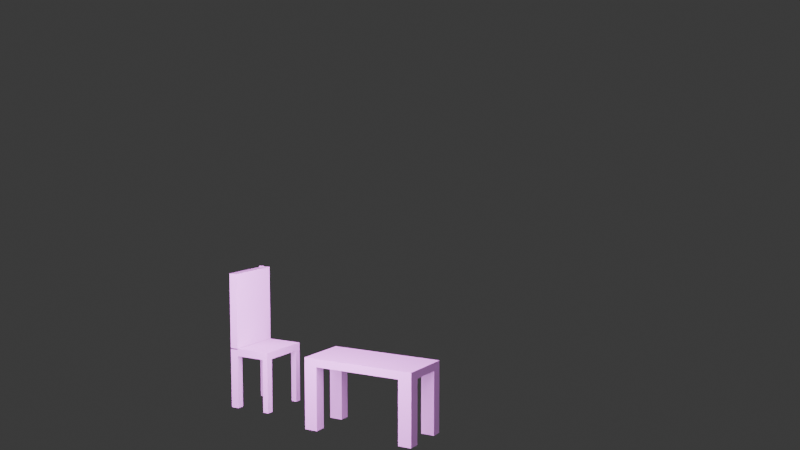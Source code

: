 # Source: tp1.blend  (saved by Blender 4.2.66; exported with 4.5.12 LTS)
import bpy
from mathutils import Matrix  # noqa: F401  (used for matrix-valued properties, if any)

bpy.ops.wm.read_factory_settings(use_empty=True)
scene = bpy.context.scene
scene.name = 'Scene'

# ---- collections
col_collection = bpy.data.collections.new('Collection'); scene.collection.children.link(col_collection)

# ---- materials (node trees are filled in below, after node groups)
mat_material = bpy.data.materials.new('Material')
mat_material.alpha_threshold = 0.0
mat_material.use_transparent_shadow = False
mat_material.roughness = 0.5
mat_material.line_color = (0.0, 0.0, 0.0, 1.0)

# ---- material node trees
mat_material.use_nodes = True; mat_material.node_tree.nodes.clear()
_N = mat_material.node_tree.nodes; _L = mat_material.node_tree.links
n0 = _N.new('ShaderNodeOutputMaterial'); n0.name = 'Material Output'; n0.location = (300, 300)
n1 = _N.new('ShaderNodeBsdfPrincipled'); n1.name = 'Principled BSDF'; n1.location = (10, 300)
n1.inputs[3].default_value = 1.45
_L.new(n1.outputs[0], n0.inputs[0])
n0.is_active_output = True

# ---- world
world_world = bpy.data.worlds.new('World'); scene.world = world_world
world_world.use_nodes = True; world_world.node_tree.nodes.clear()
_N = world_world.node_tree.nodes; _L = world_world.node_tree.links
n0 = _N.new('ShaderNodeOutputWorld'); n0.name = 'World Output'; n0.location = (300, 300)
n1 = _N.new('ShaderNodeBackground'); n1.name = 'Background'; n1.location = (10, 300)
n1.inputs[0].default_value = (0.05088, 0.05088, 0.05088, 1.0)
_L.new(n1.outputs[0], n0.inputs[0])
n0.is_active_output = True
world_world.color = (0.05088, 0.05088, 0.05088)
world_world.sun_shadow_jitter_overblur = 0.0

# ---- cameras
cam_camera_003 = bpy.data.cameras.new('Camera.003')
cam_camera_003.show_safe_areas = True
cam_camera_003.show_background_images = True

# ---- lights
light_point = bpy.data.lights.new('Point', 'SPOT')
light_point.color = (0.8061, 0.5352, 1.0)
light_point.energy = 2900.0
light_point.shadow_soft_size = 10.18
light_point.spot_blend = 0.0002293
light_point.spot_size = 3.142
light_point_001 = bpy.data.lights.new('Point.001', 'POINT')
light_point_001.color = (0.8859, 0.2447, 1.0)
light_point_001.energy = 3e+04
light_point_001.shadow_soft_size = 9.467

# ---- meshes
me_cube = bpy.data.meshes.new('Cube')
me_cube.from_pydata([(1.0, 1.0, 1.0), (1.0, 1.0, -1.0), (1.0, -1.0, 1.0), (1.0, -1.0, -1.0), (-1.0, 1.0, 1.0), (-1.0, 1.0, -1.0), (-1.0, -1.0, 1.0), (-1.0, -1.0, -1.0), (-1.0, 0.7687, -1.0), (1.0, 0.7687, 1.0), (-1.0, 0.7687, 1.0), (1.0, 0.7687, -1.0), (-0.6075, 1.0, -1.0), (-0.6075, -1.0, 1.0), (-0.6075, -1.0, -1.0), (-0.6075, 1.0, 1.0), (-0.6075, 0.7687, -1.0), (-0.6075, 0.7687, 1.0), (-1.0, -0.7661, -1.0), (1.0, -0.7661, 1.0), (-1.0, -0.7661, 1.0), (1.0, -0.7661, -1.0), (-0.6075, -0.7661, -1.0), (-0.6075, -0.7661, 1.0), (0.5672, -1.0, -1.0), (0.5672, 1.0, 1.0), (0.5672, 0.7687, 1.0), (0.5672, 1.0, -1.0), (0.5672, -1.0, 1.0), (0.5672, 0.7687, -1.0), (0.5672, -0.7661, 1.0), (0.5672, -0.7661, -1.0), (-0.6075, -1.0, 16.66), (-1.0, -1.0, 16.66), (1.0, -0.7661, 16.66), (1.0, -1.0, 16.66), (-1.0, 0.7687, 16.66), (-1.0, 1.0, 16.66), (0.5672, 1.0, 16.66), (1.0, 1.0, 16.66), (1.0, 0.7687, 16.66), (0.5672, 0.7687, 16.66), (-0.6075, 1.0, 16.66), (-0.6075, 0.7687, 16.66), (-0.6075, -0.7661, 16.66), (-1.0, -0.7661, 16.66), (0.5672, -0.7661, 16.66), (0.5672, -1.0, 16.66)], [], [(6, 13, 32, 33), (14, 13, 6, 7), (8, 10, 4, 5), (31, 21, 3, 24), (21, 19, 2, 3), (27, 25, 0, 1), (1, 0, 9, 11), (27, 1, 11, 29), (18, 20, 10, 8), (23, 20, 45, 44), (25, 15, 17, 26), (5, 12, 16, 8), (5, 4, 15, 12), (18, 22, 14, 7), (24, 28, 13, 14), (30, 23, 13, 28), (26, 17, 23, 30), (8, 16, 22, 18), (7, 6, 20, 18), (11, 9, 19, 21), (29, 11, 21, 31), (17, 10, 20, 23), (16, 29, 31, 22), (9, 26, 30, 19), (9, 0, 39, 40), (3, 2, 28, 24), (20, 6, 33, 45), (12, 27, 29, 16), (12, 15, 25, 27), (22, 31, 24, 14), (44, 45, 33, 32), (42, 37, 36, 43), (34, 46, 47, 35), (39, 38, 41, 40), (2, 19, 34, 35), (15, 4, 37, 42), (19, 30, 46, 34), (13, 23, 44, 32), (4, 10, 36, 37), (30, 28, 47, 46), (0, 25, 38, 39), (10, 17, 43, 36), (28, 2, 35, 47), (17, 15, 42, 43), (25, 26, 41, 38), (26, 9, 40, 41)])
_uv = me_cube.uv_layers.new(name='UVMap')
_uv.uv.foreach_set('vector', [0.625, 1.0, 0.625, 0.9509, 0.625, 0.9509, 0.625, 1.0, 0.375, 0.9509, 0.625, 0.9509, 0.625, 1.0, 0.375, 1.0, 0.375, 0.2211, 0.625, 0.2211, 0.625, 0.25, 0.375, 0.25, 0.3209, 0.7208, 0.375, 0.7208, 0.375, 0.75, 0.3209, 0.75, 0.375, 0.7208, 0.625, 0.7208, 0.625, 0.75, 0.375, 0.75, 0.375, 0.4459, 0.625, 0.4459, 0.625, 0.5, 0.375, 0.5, 0.375, 0.5, 0.625, 0.5, 0.625, 0.5289, 0.375, 0.5289, 0.3209, 0.5, 0.375, 0.5, 0.375, 0.5289, 0.3209, 0.5289, 0.375, 0.02923, 0.625, 0.02923, 0.625, 0.2211, 0.375, 0.2211, 0.8259, 0.7208, 0.875, 0.7208, 0.875, 0.7208, 0.8259, 0.7208, 0.6791, 0.5, 0.8259, 0.5, 0.8259, 0.5289, 0.6791, 0.5289, 0.125, 0.5, 0.1741, 0.5, 0.1741, 0.5289, 0.125, 0.5289, 0.375, 0.25, 0.625, 0.25, 0.625, 0.2991, 0.375, 0.2991, 0.125, 0.7208, 0.1741, 0.7208, 0.1741, 0.75, 0.125, 0.75, 0.375, 0.8041, 0.625, 0.8041, 0.625, 0.9509, 0.375, 0.9509, 0.6791, 0.7208, 0.8259, 0.7208, 0.8259, 0.75, 0.6791, 0.75, 0.6791, 0.5289, 0.8259, 0.5289, 0.8259, 0.7208, 0.6791, 0.7208, 0.125, 0.5289, 0.1741, 0.5289, 0.1741, 0.7208, 0.125, 0.7208, 0.375, 0.0, 0.625, 0.0, 0.625, 0.02923, 0.375, 0.02923, 0.375, 0.5289, 0.625, 0.5289, 0.625, 0.7208, 0.375, 0.7208, 0.3209, 0.5289, 0.375, 0.5289, 0.375, 0.7208, 0.3209, 0.7208, 0.8259, 0.5289, 0.875, 0.5289, 0.875, 0.7208, 0.8259, 0.7208, 0.1741, 0.5289, 0.3209, 0.5289, 0.3209, 0.7208, 0.1741, 0.7208, 0.625, 0.5289, 0.6791, 0.5289, 0.6791, 0.7208, 0.625, 0.7208, 0.625, 0.5289, 0.625, 0.5, 0.625, 0.5, 0.625, 0.5289, 0.375, 0.75, 0.625, 0.75, 0.625, 0.8041, 0.375, 0.8041, 0.625, 0.02923, 0.625, 0.0, 0.625, 0.0, 0.625, 0.02923, 0.1741, 0.5, 0.3209, 0.5, 0.3209, 0.5289, 0.1741, 0.5289, 0.375, 0.2991, 0.625, 0.2991, 0.625, 0.4459, 0.375, 0.4459, 0.1741, 0.7208, 0.3209, 0.7208, 0.3209, 0.75, 0.1741, 0.75, 0.8259, 0.7208, 0.875, 0.7208, 0.875, 0.75, 0.8259, 0.75, 0.8259, 0.5, 0.875, 0.5, 0.875, 0.5289, 0.8259, 0.5289, 0.625, 0.7208, 0.6791, 0.7208, 0.6791, 0.75, 0.625, 0.75, 0.625, 0.5, 0.6791, 0.5, 0.6791, 0.5289, 0.625, 0.5289, 0.625, 0.75, 0.625, 0.7208, 0.625, 0.7208, 0.625, 0.75, 0.625, 0.2991, 0.625, 0.25, 0.625, 0.25, 0.625, 0.2991, 0.625, 0.7208, 0.6791, 0.7208, 0.6791, 0.7208, 0.625, 0.7208, 0.8259, 0.75, 0.8259, 0.7208, 0.8259, 0.7208, 0.8259, 0.75, 0.625, 0.25, 0.625, 0.2211, 0.625, 0.2211, 0.625, 0.25, 0.6791, 0.7208, 0.6791, 0.75, 0.6791, 0.75, 0.6791, 0.7208, 0.625, 0.5, 0.625, 0.4459, 0.625, 0.4459, 0.625, 0.5, 0.875, 0.5289, 0.8259, 0.5289, 0.8259, 0.5289, 0.875, 0.5289, 0.625, 0.8041, 0.625, 0.75, 0.625, 0.75, 0.625, 0.8041, 0.8259, 0.5289, 0.8259, 0.5, 0.8259, 0.5, 0.8259, 0.5289, 0.6791, 0.5, 0.6791, 0.5289, 0.6791, 0.5289, 0.6791, 0.5, 0.6791, 0.5289, 0.625, 0.5289, 0.625, 0.5289, 0.6791, 0.5289])
me_cube.materials.append(mat_material)
me_cube.use_mirror_vertex_groups = False
me_cube.update()
me_cube_001 = bpy.data.meshes.new('Cube.001')
me_cube_001.from_pydata([(-1.0, -1.0, -1.0), (-1.0, -1.0, 1.0), (-1.0, 1.0, -1.0), (-0.7352, -0.9469, 1.948), (0.8454, 1.053, 1.948), (1.0, -0.858, 1.0), (-1.998, 3.957, 1.872), (-3.998, 5.61, -2.923), (0.6907, -0.858, -40.29), (0.8454, -0.858, -40.29), (-3.998, 5.61, 1.872), (-3.998, 3.957, -2.923), (-3.998, 3.957, 1.872), (-1.998, 3.957, -2.923), (-1.998, 5.61, 1.872), (-1.998, 5.61, -2.923), (-3.998, 5.304, 1.872), (-3.998, 5.304, -2.923), (-1.998, 5.304, 1.872), (-1.998, 5.304, -2.923), (-2.264, 5.61, 1.872), (-2.264, 5.61, -2.923), (-2.264, 3.957, 1.872), (-2.264, 3.957, -2.923), (-2.264, 5.304, -2.923), (-2.264, 5.304, 1.872), (-3.755, 5.61, 1.872), (-3.755, 3.957, -2.923), (-3.755, 5.304, 1.872), (-3.755, 5.61, -2.923), (-3.755, 3.957, 1.872), (-3.755, 5.304, -2.923), (-3.998, 4.171, 1.872), (-1.998, 4.171, -2.923), (-3.998, 4.171, -2.923), (-1.998, 4.171, 1.872), (-2.264, 4.171, -2.923), (-2.264, 4.171, 1.872), (-3.755, 4.171, 1.872), (-3.755, 4.171, -2.923), (-3.998, 5.304, -38.02), (-3.998, 5.61, -38.02), (-2.264, 5.61, -38.02), (-1.998, 5.61, -38.02), (-1.998, 4.171, -38.02), (-1.998, 3.957, -38.02), (-3.755, 3.957, -38.02), (-3.998, 3.957, -38.02), (-1.998, 5.304, -38.02), (-2.264, 5.304, -38.02), (-2.264, 3.957, -38.02), (-2.264, 4.171, -38.02), (-3.755, 5.61, -38.02), (-3.755, 5.304, -38.02), (-3.755, 4.171, -38.02), (-3.998, 4.171, -38.02), (-3.755, 5.61, 1.959), (-3.998, 5.61, 1.959), (-1.998, 5.304, 1.959), (-1.998, 5.61, 1.959), (-3.998, 5.304, 1.959), (-3.755, 5.304, 1.959), (-2.264, 5.61, 1.959), (-2.264, 5.304, 1.959), (-3.998, 5.304, -37.93), (-3.998, 5.61, -37.93), (-2.264, 5.61, -37.93), (-1.998, 5.61, -37.93), (-1.998, 4.171, -37.93), (-1.998, 3.957, -37.93), (-3.755, 3.957, -37.93), (-3.998, 3.957, -37.93), (-1.998, 5.304, -37.93), (-2.264, 5.304, -37.93), (-2.264, 3.957, -37.93), (-2.264, 4.171, -37.93), (-3.755, 5.61, -37.93), (-3.755, 5.304, -37.93), (-3.755, 4.171, -37.93), (-3.998, 4.171, -37.93), (-3.876, 5.61, 1.959), (-1.998, 5.457, 1.959), (-3.998, 5.457, 1.959), (-3.876, 5.304, 1.959), (-2.131, 5.61, 1.959), (-2.131, 5.304, 1.959), (-3.876, 5.61, 52.06), (-3.755, 5.457, 1.959), (-3.876, 5.457, 1.959), (-3.755, 5.61, 52.06), (-3.876, 5.61, 1.281), (-3.998, 5.61, 1.281), (-1.998, 5.457, 1.281), (-1.998, 5.61, 1.281), (-3.998, 5.457, 1.281), (-3.998, 5.304, 1.281), (-3.876, 5.304, 1.281), (-2.131, 5.61, 1.281), (-2.264, 5.61, 1.281), (-2.131, 5.304, 1.281), (-2.264, 5.304, 1.281), (-3.755, 5.61, 1.281), (-3.755, 5.304, 1.281), (-3.755, 5.457, 1.281), (-1.998, 5.304, 1.281), (-3.876, 5.457, 1.281), (-3.755, 5.457, 52.06), (-3.876, 5.457, 52.06), (-3.876, 5.61, 51.38), (-3.998, 5.61, 51.38), (-1.998, 5.457, 51.38), (-1.998, 5.61, 51.38), (-3.998, 5.457, 51.38), (-3.998, 5.304, 51.38), (-3.876, 5.304, 51.38), (-2.131, 5.61, 51.38), (-2.264, 5.61, 51.38), (-2.131, 5.304, 51.38), (-2.264, 5.304, 51.38), (-2.264, 5.457, 51.38), (-3.755, 5.61, 51.38), (-3.755, 5.304, 51.38), (-3.755, 5.457, 51.38), (-1.998, 5.304, 51.38), (-3.876, 5.457, 51.38), (-2.131, 5.457, 51.38)], [(0, 1), (3, 1), (9, 8)], [(16, 17, 7, 10), (20, 21, 15, 14), (35, 33, 13, 6), (30, 27, 11, 12), (37, 35, 6, 22), (23, 13, 45, 50), (13, 33, 44, 45), (54, 55, 79, 78), (14, 15, 19, 18), (32, 34, 17, 16), (41, 40, 64, 65), (19, 15, 43, 48), (17, 31, 53, 40), (38, 37, 22, 30), (6, 13, 23, 22), (26, 29, 21, 20), (10, 7, 29, 26), (32, 38, 30, 12), (42, 49, 73, 66), (21, 29, 31, 24), (36, 39, 27, 23), (22, 23, 27, 30), (24, 31, 39, 36), (16, 28, 38, 32), (28, 25, 37, 38), (19, 24, 36, 33), (12, 11, 34, 32), (31, 17, 34, 39), (25, 18, 35, 37), (18, 19, 33, 35), (44, 51, 75, 68), (14, 18, 58, 81, 59), (50, 45, 69, 74), (55, 47, 71, 79), (24, 19, 48, 49), (34, 11, 47, 55), (7, 17, 40, 41), (33, 36, 51, 44), (11, 27, 46, 47), (31, 29, 52, 53), (21, 24, 49, 42), (15, 21, 42, 43), (27, 39, 54, 46), (39, 34, 55, 54), (29, 7, 41, 52), (36, 23, 50, 51), (88, 87, 103, 105), (56, 62, 98, 101), (61, 83, 96, 102), (78, 79, 71, 70), (76, 65, 64, 77), (67, 66, 73, 72), (68, 75, 74, 69), (51, 50, 74, 75), (43, 42, 66, 67), (28, 16, 60, 83, 61), (52, 41, 65, 76), (26, 20, 62, 56), (18, 25, 63, 85, 58), (45, 44, 68, 69), (40, 53, 77, 64), (47, 46, 70, 71), (10, 26, 56, 80, 57), (53, 52, 76, 77), (25, 28, 61, 63), (16, 10, 57, 82, 60), (48, 43, 67, 72), (20, 14, 59, 84, 62), (46, 54, 78, 70), (49, 48, 72, 73), (82, 57, 91, 94), (80, 88, 105, 90), (100, 102, 121, 118), (85, 63, 100, 99), (81, 58, 104, 92), (62, 84, 97, 98), (87, 56, 101, 103), (91, 90, 108, 109), (101, 98, 116, 120), (88, 80, 86, 107), (104, 99, 117, 123), (97, 93, 111, 115), (80, 56, 89, 86), (105, 103, 122, 124), (99, 100, 118, 117), (56, 87, 106, 89), (57, 80, 90, 91), (84, 59, 93, 97), (63, 61, 102, 100), (59, 81, 92, 93), (58, 85, 99, 104), (60, 82, 94, 95), (83, 60, 95, 96), (86, 89, 106, 107), (125, 110, 123, 117), (122, 119, 118, 121), (124, 122, 121, 114), (112, 124, 114, 113), (109, 108, 124, 112), (120, 116, 119, 122), (119, 125, 117, 118), (116, 115, 125, 119), (115, 111, 110, 125), (93, 92, 110, 111), (103, 101, 120, 122), (87, 88, 107, 106), (95, 94, 112, 113), (92, 104, 123, 110), (96, 95, 113, 114), (90, 105, 124, 108), (94, 91, 109, 112), (98, 97, 115, 116), (102, 96, 114, 121)])
_uv = me_cube_001.uv_layers.new(name='UVMap')
_uv.uv.foreach_set('vector', [0.375, 0.2037, 0.625, 0.2037, 0.625, 0.25, 0.375, 0.25, 0.375, 0.4668, 0.625, 0.4668, 0.625, 0.5, 0.375, 0.5, 0.375, 0.7176, 0.625, 0.7176, 0.625, 0.75, 0.375, 0.75, 0.375, 0.9696, 0.625, 0.9696, 0.625, 1.0, 0.375, 1.0, 0.3418, 0.7176, 0.375, 0.7176, 0.375, 0.75, 0.3418, 0.75, 0.625, 0.7832, 0.625, 0.75, 0.625, 0.75, 0.625, 0.7832, 0.625, 0.75, 0.625, 0.7176, 0.625, 0.7176, 0.625, 0.75, 0.8446, 0.7176, 0.875, 0.7176, 0.875, 0.7176, 0.8446, 0.7176, 0.375, 0.5, 0.625, 0.5, 0.625, 0.5463, 0.375, 0.5463, 0.375, 0.03241, 0.625, 0.03241, 0.625, 0.2037, 0.375, 0.2037, 0.625, 0.25, 0.625, 0.2037, 0.625, 0.2037, 0.625, 0.25, 0.625, 0.5463, 0.625, 0.5, 0.625, 0.5, 0.625, 0.5463, 0.875, 0.5463, 0.8446, 0.5463, 0.8446, 0.5463, 0.875, 0.5463, 0.1554, 0.7176, 0.3418, 0.7176, 0.3418, 0.75, 0.1554, 0.75, 0.375, 0.75, 0.625, 0.75, 0.625, 0.7832, 0.375, 0.7832, 0.375, 0.2804, 0.625, 0.2804, 0.625, 0.4668, 0.375, 0.4668, 0.375, 0.25, 0.625, 0.25, 0.625, 0.2804, 0.375, 0.2804, 0.125, 0.7176, 0.1554, 0.7176, 0.1554, 0.75, 0.125, 0.75, 0.6582, 0.5, 0.6582, 0.5463, 0.6582, 0.5463, 0.6582, 0.5, 0.6582, 0.5, 0.8446, 0.5, 0.8446, 0.5463, 0.6582, 0.5463, 0.6582, 0.7176, 0.8446, 0.7176, 0.8446, 0.75, 0.6582, 0.75, 0.375, 0.7832, 0.625, 0.7832, 0.625, 0.9696, 0.375, 0.9696, 0.6582, 0.5463, 0.8446, 0.5463, 0.8446, 0.7176, 0.6582, 0.7176, 0.125, 0.5463, 0.1554, 0.5463, 0.1554, 0.7176, 0.125, 0.7176, 0.1554, 0.5463, 0.3418, 0.5463, 0.3418, 0.7176, 0.1554, 0.7176, 0.625, 0.5463, 0.6582, 0.5463, 0.6582, 0.7176, 0.625, 0.7176, 0.375, 0.0, 0.625, 0.0, 0.625, 0.03241, 0.375, 0.03241, 0.8446, 0.5463, 0.875, 0.5463, 0.875, 0.7176, 0.8446, 0.7176, 0.3418, 0.5463, 0.375, 0.5463, 0.375, 0.7176, 0.3418, 0.7176, 0.375, 0.5463, 0.625, 0.5463, 0.625, 0.7176, 0.375, 0.7176, 0.625, 0.7176, 0.6582, 0.7176, 0.6582, 0.7176, 0.625, 0.7176, 0.375, 0.5, 0.375, 0.5463, 0.375, 0.5463, 0.375, 0.5231, 0.375, 0.5, 0.625, 0.7832, 0.625, 0.75, 0.625, 0.75, 0.625, 0.7832, 0.625, 0.03241, 0.625, 0.0, 0.625, 0.0, 0.625, 0.03241, 0.6582, 0.5463, 0.625, 0.5463, 0.625, 0.5463, 0.6582, 0.5463, 0.625, 0.03241, 0.625, 0.0, 0.625, 0.0, 0.625, 0.03241, 0.625, 0.25, 0.625, 0.2037, 0.625, 0.2037, 0.625, 0.25, 0.625, 0.7176, 0.6582, 0.7176, 0.6582, 0.7176, 0.625, 0.7176, 0.625, 1.0, 0.625, 0.9696, 0.625, 0.9696, 0.625, 1.0, 0.8446, 0.5463, 0.8446, 0.5, 0.8446, 0.5, 0.8446, 0.5463, 0.6582, 0.5, 0.6582, 0.5463, 0.6582, 0.5463, 0.6582, 0.5, 0.625, 0.5, 0.625, 0.4668, 0.625, 0.4668, 0.625, 0.5, 0.8446, 0.75, 0.8446, 0.7176, 0.8446, 0.7176, 0.8446, 0.75, 0.8446, 0.7176, 0.875, 0.7176, 0.875, 0.7176, 0.8446, 0.7176, 0.625, 0.2804, 0.625, 0.25, 0.625, 0.25, 0.625, 0.2804, 0.6582, 0.7176, 0.6582, 0.75, 0.6582, 0.75, 0.6582, 0.7176, 0.1402, 0.5231, 0.1554, 0.5231, 0.1554, 0.5231, 0.1402, 0.5231, 0.375, 0.2804, 0.375, 0.4668, 0.375, 0.4668, 0.375, 0.2804, 0.1554, 0.5463, 0.1402, 0.5463, 0.1402, 0.5463, 0.1554, 0.5463, 0.8446, 0.7176, 0.875, 0.7176, 0.875, 0.75, 0.8446, 0.75, 0.8446, 0.5, 0.875, 0.5, 0.875, 0.5463, 0.8446, 0.5463, 0.625, 0.5, 0.6582, 0.5, 0.6582, 0.5463, 0.625, 0.5463, 0.625, 0.7176, 0.6582, 0.7176, 0.6582, 0.75, 0.625, 0.75, 0.6582, 0.7176, 0.6582, 0.75, 0.6582, 0.75, 0.6582, 0.7176, 0.625, 0.5, 0.625, 0.4668, 0.625, 0.4668, 0.625, 0.5, 0.1554, 0.5463, 0.125, 0.5463, 0.125, 0.5463, 0.1402, 0.5463, 0.1554, 0.5463, 0.625, 0.2804, 0.625, 0.25, 0.625, 0.25, 0.625, 0.2804, 0.375, 0.2804, 0.375, 0.4668, 0.375, 0.4668, 0.375, 0.2804, 0.375, 0.5463, 0.3418, 0.5463, 0.3418, 0.5463, 0.3584, 0.5463, 0.375, 0.5463, 0.625, 0.75, 0.625, 0.7176, 0.625, 0.7176, 0.625, 0.75, 0.875, 0.5463, 0.8446, 0.5463, 0.8446, 0.5463, 0.875, 0.5463, 0.625, 1.0, 0.625, 0.9696, 0.625, 0.9696, 0.625, 1.0, 0.375, 0.25, 0.375, 0.2804, 0.375, 0.2804, 0.375, 0.2652, 0.375, 0.25, 0.8446, 0.5463, 0.8446, 0.5, 0.8446, 0.5, 0.8446, 0.5463, 0.3418, 0.5463, 0.1554, 0.5463, 0.1554, 0.5463, 0.3418, 0.5463, 0.375, 0.2037, 0.375, 0.25, 0.375, 0.25, 0.375, 0.2269, 0.375, 0.2037, 0.625, 0.5463, 0.625, 0.5, 0.625, 0.5, 0.625, 0.5463, 0.375, 0.4668, 0.375, 0.5, 0.375, 0.5, 0.375, 0.4834, 0.375, 0.4668, 0.8446, 0.75, 0.8446, 0.7176, 0.8446, 0.7176, 0.8446, 0.75, 0.6582, 0.5463, 0.625, 0.5463, 0.625, 0.5463, 0.6582, 0.5463, 0.375, 0.2269, 0.375, 0.25, 0.375, 0.25, 0.375, 0.2269, 0.1402, 0.5, 0.1402, 0.5231, 0.1402, 0.5231, 0.1402, 0.5, 0.3418, 0.5463, 0.1554, 0.5463, 0.1554, 0.5463, 0.3418, 0.5463, 0.3584, 0.5463, 0.3418, 0.5463, 0.3418, 0.5463, 0.3584, 0.5463, 0.375, 0.5231, 0.375, 0.5463, 0.375, 0.5463, 0.375, 0.5231, 0.375, 0.4668, 0.375, 0.4834, 0.375, 0.4834, 0.375, 0.4668, 0.1554, 0.5231, 0.1554, 0.5, 0.1554, 0.5, 0.1554, 0.5231, 0.375, 0.25, 0.375, 0.2652, 0.375, 0.2652, 0.375, 0.25, 0.375, 0.2804, 0.375, 0.4668, 0.375, 0.4668, 0.375, 0.2804, 0.1402, 0.5231, 0.1402, 0.5, 0.1402, 0.5, 0.1402, 0.5231, 0.375, 0.5463, 0.3584, 0.5463, 0.3584, 0.5463, 0.375, 0.5463, 0.375, 0.4834, 0.375, 0.5, 0.375, 0.5, 0.375, 0.4834, 0.375, 0.2652, 0.375, 0.2804, 0.375, 0.2804, 0.375, 0.2652, 0.1402, 0.5231, 0.1554, 0.5231, 0.1554, 0.5231, 0.1402, 0.5231, 0.3584, 0.5463, 0.3418, 0.5463, 0.3418, 0.5463, 0.3584, 0.5463, 0.1554, 0.5, 0.1554, 0.5231, 0.1554, 0.5231, 0.1554, 0.5, 0.375, 0.25, 0.375, 0.2652, 0.375, 0.2652, 0.375, 0.25, 0.375, 0.4834, 0.375, 0.5, 0.375, 0.5, 0.375, 0.4834, 0.3418, 0.5463, 0.1554, 0.5463, 0.1554, 0.5463, 0.3418, 0.5463, 0.375, 0.5, 0.375, 0.5231, 0.375, 0.5231, 0.375, 0.5, 0.375, 0.5463, 0.3584, 0.5463, 0.3584, 0.5463, 0.375, 0.5463, 0.375, 0.2037, 0.375, 0.2269, 0.375, 0.2269, 0.375, 0.2037, 0.1402, 0.5463, 0.125, 0.5463, 0.125, 0.5463, 0.1402, 0.5463, 0.1402, 0.5, 0.1554, 0.5, 0.1554, 0.5231, 0.1402, 0.5231, 0.3584, 0.5231, 0.375, 0.5231, 0.375, 0.5463, 0.3584, 0.5463, 0.1554, 0.5231, 0.3418, 0.5231, 0.3418, 0.5463, 0.1554, 0.5463, 0.1402, 0.5231, 0.1554, 0.5231, 0.1554, 0.5463, 0.1402, 0.5463, 0.125, 0.5231, 0.1402, 0.5231, 0.1402, 0.5463, 0.125, 0.5463, 0.125, 0.5, 0.1402, 0.5, 0.1402, 0.5231, 0.125, 0.5231, 0.1554, 0.5, 0.3418, 0.5, 0.3418, 0.5231, 0.1554, 0.5231, 0.3418, 0.5231, 0.3584, 0.5231, 0.3584, 0.5463, 0.3418, 0.5463, 0.3418, 0.5, 0.3584, 0.5, 0.3584, 0.5231, 0.3418, 0.5231, 0.3584, 0.5, 0.375, 0.5, 0.375, 0.5231, 0.3584, 0.5231, 0.375, 0.5, 0.375, 0.5231, 0.375, 0.5231, 0.375, 0.5, 0.1554, 0.5231, 0.1554, 0.5, 0.1554, 0.5, 0.1554, 0.5231, 0.1554, 0.5231, 0.1402, 0.5231, 0.1402, 0.5231, 0.1554, 0.5231, 0.375, 0.2037, 0.375, 0.2269, 0.375, 0.2269, 0.375, 0.2037, 0.375, 0.5231, 0.375, 0.5463, 0.375, 0.5463, 0.375, 0.5231, 0.1402, 0.5463, 0.125, 0.5463, 0.125, 0.5463, 0.1402, 0.5463, 0.1402, 0.5, 0.1402, 0.5231, 0.1402, 0.5231, 0.1402, 0.5, 0.375, 0.2269, 0.375, 0.25, 0.375, 0.25, 0.375, 0.2269, 0.375, 0.4668, 0.375, 0.4834, 0.375, 0.4834, 0.375, 0.4668, 0.1554, 0.5463, 0.1402, 0.5463, 0.1402, 0.5463, 0.1554, 0.5463])
me_cube_001.update()

# ---- objects
ob_cube = bpy.data.objects.new('Cube', me_cube)
ob_cube_001 = bpy.data.objects.new('Cube.001', me_cube_001)
ob_point = bpy.data.objects.new('Point', light_point)
ob_camera = bpy.data.objects.new('Camera', cam_camera_003)
ob_point_001 = bpy.data.objects.new('Point.001', light_point_001)

# ---- transforms, parenting, visibility, modifiers, constraints
ob_cube.location = (-0.1269, 2.036, 0.912)
ob_cube.scale = (1.0, 2.162, 0.1476)
ob_cube.lock_rotations_4d = False
ob_cube.empty_display_type = 'ARROWS'
ob_cube.lineart.crease_threshold = 0.0
ob_cube_001.location = (2.935, 1.826, 0.9011)
ob_cube_001.scale = (1.0, 1.0, -0.05586)
ob_point.location = (4.677, 3.381, -1.246)
ob_point.scale = (9.446e+05, 9.446e+05, 9.446e+05)
ob_camera.location = (32.36, -17.94, -8.569)
ob_camera.rotation_euler = (-1.691, -7.136e-06, -2.096)
ob_point_001.location = (5.161, 2.887, -3.219)
ob_point_001.scale = (14.83, 14.83, 328.9)

# ---- collection membership
col_collection.objects.link(ob_cube)
col_collection.objects.link(ob_cube_001)
col_collection.objects.link(ob_point)
col_collection.objects.link(ob_camera)
col_collection.objects.link(ob_point_001)

# ---- scene / render settings (as saved in the file)
scene.camera = ob_camera
scene.frame_start = 1; scene.frame_end = 250; scene.frame_set(1)
scene.render.engine = 'BLENDER_EEVEE_NEXT'
bpy.context.view_layer.update()
